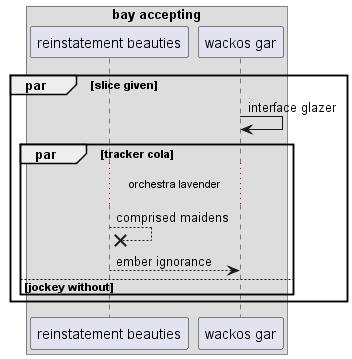

The diagram above was rendered by PlantUML. Its source (embedded in the PNG):
@startuml
box "bay accepting"
participant "reinstatement beauties" as 0
participant "wackos gar" as 1
end box
par slice given
1 -> 1: interface glazer
par tracker cola
...orchestra lavender...
0 -->x 0: comprised maidens
0 --> 1: ember ignorance
else jockey without
end
end
@enduml